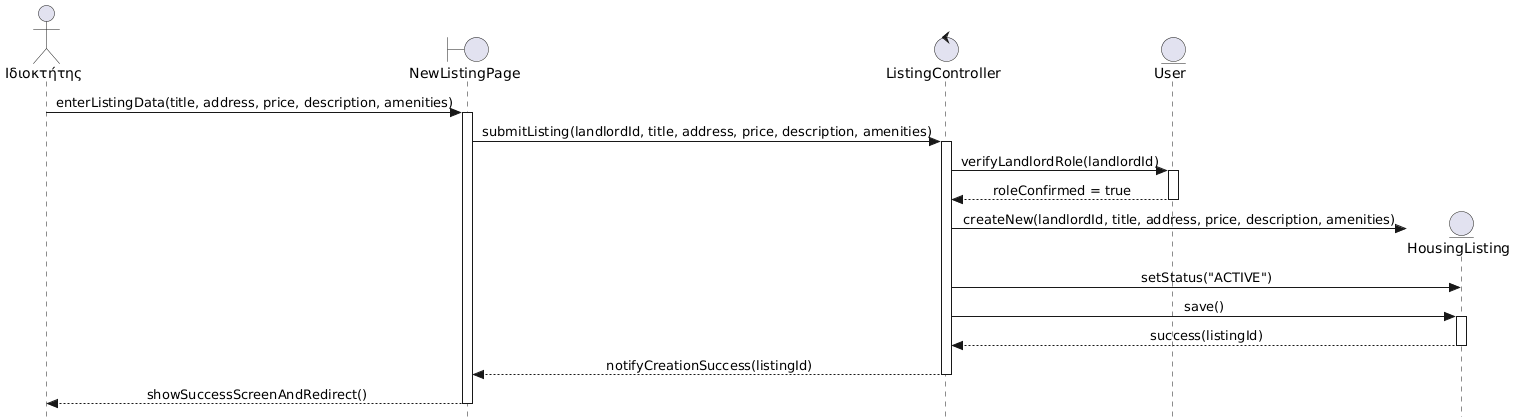

The diagram above was rendered by PlantUML. Its source (embedded in the PNG):
@startuml
skinparam style strictuml
skinparam sequenceMessageAlign center

actor "Ιδιοκτήτης" as Landlord
boundary "NewListingPage" as UI
control "ListingController" as Ctrl
entity "User" as UserModel
entity "HousingListing" as ListingModel

Landlord -> UI : enterListingData(title, address, price, description, amenities)
activate UI
UI -> Ctrl : submitListing(landlordId, title, address, price, description, amenities)
activate Ctrl

Ctrl -> UserModel : verifyLandlordRole(landlordId)
activate UserModel
UserModel --> Ctrl : roleConfirmed = true
deactivate UserModel

create ListingModel
Ctrl -> ListingModel : createNew(landlordId, title, address, price, description, amenities)
Ctrl -> ListingModel : setStatus("ACTIVE")
Ctrl -> ListingModel : save()
activate ListingModel
ListingModel --> Ctrl : success(listingId)
deactivate ListingModel

Ctrl --> UI : notifyCreationSuccess(listingId)
deactivate Ctrl
UI --> Landlord : showSuccessScreenAndRedirect()
deactivate UI
@enduml